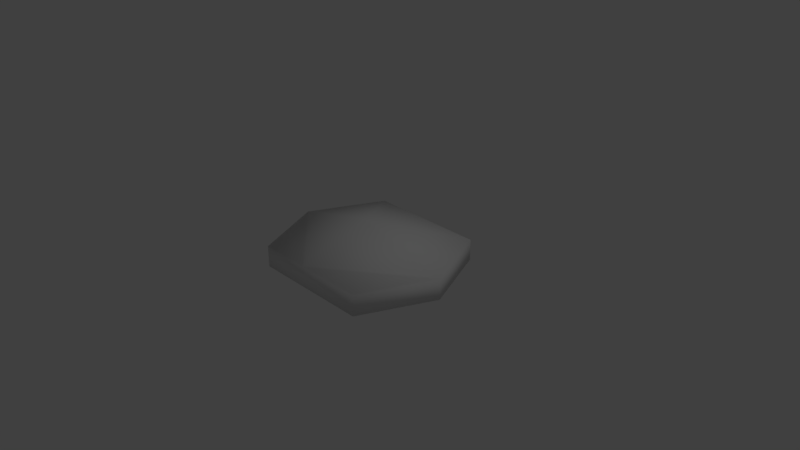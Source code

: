 # Source: piedra2.blend  (saved by Blender 2.79.0; exported with 4.5.12 LTS)
import bpy
from mathutils import Matrix  # noqa: F401  (used for matrix-valued properties, if any)

bpy.ops.wm.read_factory_settings(use_empty=True)
scene = bpy.context.scene
scene.name = 'Scene'

# ---- collections
col_collection_1 = bpy.data.collections.new('Collection 1'); scene.collection.children.link(col_collection_1)

# ---- materials (node trees are filled in below, after node groups)
mat_piedra = bpy.data.materials.new('Piedra')
mat_piedra.alpha_threshold = 0.0
mat_piedra.use_transparent_shadow = False
mat_piedra.roughness = 0.5
mat_piedra.specular_intensity = 0.0
mat_piedra.line_color = (0.0, 0.0, 0.0, 1.0)

# ---- material node trees

# ---- world
world_world = bpy.data.worlds.new('World'); scene.world = world_world
world_world.color = (0.05088, 0.05088, 0.05088)
world_world.use_sun_shadow = False
world_world.sun_shadow_jitter_overblur = 0.0
world_world.cycles.sampling_method = 'MANUAL'

# ---- cameras
cam_camera = bpy.data.cameras.new('Camera')
cam_camera.clip_end = 100.0
cam_camera.lens = 35.0
cam_camera.sensor_width = 32.0
cam_camera.sensor_height = 18.0
cam_camera.ortho_scale = 7.314
cam_camera.dof.focus_distance = 0.0
cam_camera.dof.aperture_fstop = 128.0

# ---- lights
light_lamp = bpy.data.lights.new('Lamp', 'POINT')
light_lamp.transmission_factor = 0.0
light_lamp.cutoff_distance = 30.0
light_lamp.energy = 100.0
light_lamp.shadow_buffer_clip_start = 1.001
light_lamp.shadow_soft_size = 0.1
light_lamp.shadow_maximum_resolution = 0.006
light_lamp.use_absolute_resolution = True

# ---- meshes
me_cube = bpy.data.meshes.new('Cube')
me_cube.from_pydata([(0.8407, 1.0, -0.1264), (0.8407, -1.0, -0.1264), (-0.802, -1.0, -0.1264), (-0.802, 1.0, -0.1264), (0.8407, 1.0, 0.1631), (0.8407, -1.0, 0.1631), (-0.802, -1.0, 0.1631), (-0.802, 1.0, 0.1631), (1.271, -5.96e-08, -0.1264), (-1.26, 2.98e-07, -0.1264), (1.271, -5.364e-07, 0.1631), (-1.26, 1.788e-07, 0.1631), (-0.07983, -1.0, 0.1631), (-0.02849, 1.0, 0.1631), (-0.05416, -1.594e-07, 0.4683)], [], [(8, 1, 2, 9), (10, 14, 12, 5), (8, 10, 5, 1), (1, 5, 12, 6, 2), (9, 11, 7, 3), (4, 0, 3, 7, 13), (2, 6, 11, 9), (0, 4, 10, 8), (4, 13, 14, 10), (0, 8, 9, 3), (12, 14, 11, 6), (14, 13, 7, 11)])
me_cube.polygons.foreach_set('use_smooth', [True] * 12)
_uv = me_cube.uv_layers.new(name='UVMap')
_uv.uv.foreach_set('vector', [0.6378, 0.3113, 0.5293, 0.5631, 0.1156, 0.5631, 0.000289, 0.3113, 0.3428, 0.8202, 0.0002903, 0.8271, 0.000289, 0.5637, 0.232, 0.5694, 0.9125, 0.3963, 0.9125, 0.4693, 0.6384, 0.4693, 0.6384, 0.3963, 0.757, 0.9005, 0.757, 0.9735, 0.5252, 0.9735, 0.3433, 0.9735, 0.3433, 0.9005, 0.0002891, 0.9006, 0.000289, 0.8277, 0.2773, 0.8277, 0.2773, 0.9006, 0.757, 0.827, 0.757, 0.9, 0.3433, 0.9, 0.3433, 0.827, 0.5381, 0.827, 0.6384, 0.3958, 0.6384, 0.3228, 0.9153, 0.3228, 0.9153, 0.3958, 0.9125, 0.4698, 0.9125, 0.5427, 0.6384, 0.5427, 0.6384, 0.4698, 0.5802, 0.8167, 0.3615, 0.8265, 0.3433, 0.5637, 0.6859, 0.5637, 0.5293, 0.05888, 0.6378, 0.3107, 0.000289, 0.3107, 0.1156, 0.05888, 0.9799, 0.5637, 0.9997, 0.8264, 0.6864, 0.8264, 0.7983, 0.5729, 0.9515, 0.05888, 0.9515, 0.3223, 0.7568, 0.3175, 0.6384, 0.06707])
me_cube.materials.append(mat_piedra)
me_cube.use_remesh_preserve_volume = False
me_cube.use_remesh_preserve_attributes = False
me_cube.use_mirror_vertex_groups = False
me_cube.update()

# ---- objects
ob_cube = bpy.data.objects.new('Cube', me_cube)
ob_lamp = bpy.data.objects.new('Lamp', light_lamp)
ob_camera = bpy.data.objects.new('Camera', cam_camera)

# ---- transforms, parenting, visibility, modifiers, constraints
ob_cube.location = (0.0, 0.0, 0.0)
ob_cube.lock_rotations_4d = False
ob_cube.empty_display_type = 'ARROWS'
ob_cube.lineart.crease_threshold = 0.0
ob_lamp.location = (4.076, 1.005, 5.904)
ob_lamp.rotation_euler = (0.6503, 0.05522, 1.866)
ob_lamp.lock_rotations_4d = False
ob_lamp.empty_display_type = 'ARROWS'
ob_lamp.color = (0.0, 0.0, 0.0, 0.0)
ob_lamp.lineart.crease_threshold = 0.0
ob_camera.location = (7.481, -6.508, 5.344)
ob_camera.rotation_euler = (1.109, 0.0, 0.8149)
ob_camera.lock_rotations_4d = False
ob_camera.empty_display_type = 'ARROWS'
ob_camera.color = (0.0, 0.0, 0.0, 0.0)
ob_camera.display_type = 'WIRE'
ob_camera.lineart.crease_threshold = 0.0

# ---- collection membership
col_collection_1.objects.link(ob_cube)
col_collection_1.objects.link(ob_lamp)
col_collection_1.objects.link(ob_camera)

# ---- scene / render settings (as saved in the file)
scene.camera = ob_camera
scene.frame_start = 1; scene.frame_end = 250; scene.frame_set(1)
scene.render.engine = 'BLENDER_EEVEE_NEXT'
scene.render.resolution_percentage = 50
scene.render.dither_intensity = 0.0
scene.cycles.use_denoising = False
scene.cycles.samples = 128
scene.cycles.sampling_pattern = 'TABULATED_SOBOL'
scene.cycles.use_adaptive_sampling = False
scene.cycles.use_light_tree = False
scene.cycles.blur_glossy = 0.0
scene.cycles.sample_clamp_indirect = 0.0
scene.view_settings.view_transform = 'Standard'
bpy.context.view_layer.update()
